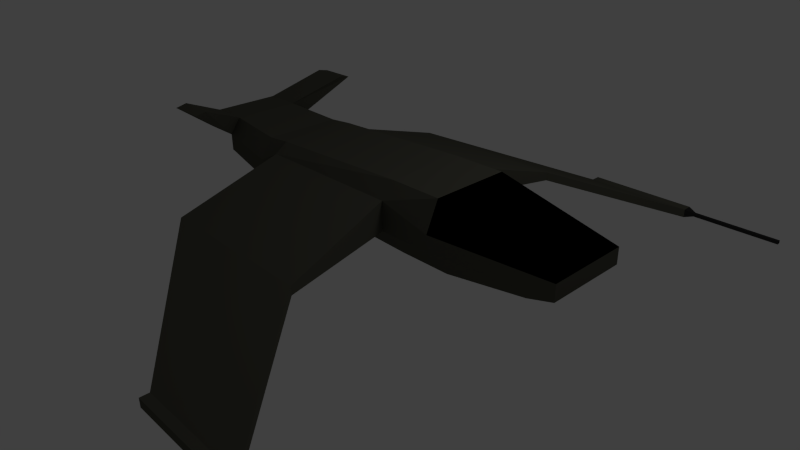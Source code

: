 # Source: enemy.blend  (saved by Blender 2.58.1; exported with 4.5.12 LTS)
import bpy
from mathutils import Matrix  # noqa: F401  (used for matrix-valued properties, if any)

bpy.ops.wm.read_factory_settings(use_empty=True)
scene = bpy.context.scene
scene.name = 'Scene'

# ---- collections
col_collection_1 = bpy.data.collections.new('Collection 1'); scene.collection.children.link(col_collection_1)

# ---- materials (node trees are filled in below, after node groups)
mat_enemyship = bpy.data.materials.new('EnemyShip')
mat_enemyship.alpha_threshold = 0.0
mat_enemyship.use_transparent_shadow = False
mat_enemyship.diffuse_color = (0.08714, 0.08626, 0.0678, 1.0)
mat_enemyship.roughness = 0.5
mat_enemyship.line_color = (0.0, 0.0, 0.0, 1.0)
mat_enemycockpit = bpy.data.materials.new('EnemyCockPit')
mat_enemycockpit.alpha_threshold = 0.0
mat_enemycockpit.use_transparent_shadow = False
mat_enemycockpit.diffuse_color = (0.0, 0.0, 0.0, 1.0)
mat_enemycockpit.roughness = 0.5
mat_enemycockpit.line_color = (0.0, 0.0, 0.0, 1.0)
mat_enemyweapons = bpy.data.materials.new('EnemyWeapons')
mat_enemyweapons.alpha_threshold = 0.0
mat_enemyweapons.use_transparent_shadow = False
mat_enemyweapons.diffuse_color = (0.02721, 0.02721, 0.02721, 1.0)
mat_enemyweapons.specular_color = (0.000515, 0.000515, 0.000515)
mat_enemyweapons.roughness = 0.5
mat_enemyweapons.line_color = (0.0, 0.0, 0.0, 1.0)

# ---- material node trees

# ---- world
world_world = bpy.data.worlds.new('World'); scene.world = world_world
world_world.color = (0.05088, 0.05088, 0.05088)
world_world.use_sun_shadow = False
world_world.sun_shadow_jitter_overblur = 0.0
world_world.cycles.sampling_method = 'MANUAL'
world_world.cycles.sample_map_resolution = 256

# ---- cameras
cam_camera = bpy.data.cameras.new('Camera')
cam_camera.clip_end = 100.0
cam_camera.lens = 35.0
cam_camera.ortho_scale = 7.314
cam_camera.dof.focus_distance = 0.0
cam_camera.dof.aperture_fstop = 128.0

# ---- lights
light_lamp = bpy.data.lights.new('Lamp', 'POINT')
light_lamp.transmission_factor = 0.0
light_lamp.cutoff_distance = 30.0
light_lamp.energy = 100.0
light_lamp.shadow_buffer_clip_start = 1.001
light_lamp.shadow_soft_size = 1.0
light_lamp.shadow_maximum_resolution = 0.006
light_lamp.use_absolute_resolution = True
light_lamp.cycles.use_multiple_importance_sampling = False

# ---- meshes
me_enemyship = bpy.data.meshes.new('EnemyShip')
me_enemyship.from_pydata([(1.0, 0.7619, 0.948), (1.0, -0.7619, 0.948), (-1.224, -0.7619, 0.948), (-1.224, 0.7619, 0.948), (1.0, 0.7619, 1.369), (1.0, -0.7619, 1.369), (-1.224, -0.7619, 1.369), (-1.224, 0.7619, 1.369), (1.769, 0.7619, 1.179), (1.769, -0.7619, 1.179), (1.769, -0.7619, 0.948), (1.769, 0.7619, 0.948), (3.5, -0.5907, 0.948), (3.5, 0.5907, 0.948), (3.5, 0.5907, 1.179), (3.5, -0.5907, 1.179), (1.208, 2.314, 0.9048), (-1.224, 2.314, 0.9048), (-1.224, 2.314, 0.7774), (1.208, 2.314, 0.7774), (1.208, -2.326, 0.9048), (-1.224, -2.326, 0.9048), (-1.224, -2.326, 0.7774), (1.208, -2.326, 0.7774), (-1.598, -0.7619, 1.179), (-1.598, 0.7619, 1.179), (-1.598, 0.7619, 0.948), (-1.598, -0.7619, 0.948), (-2.537, 0.6723, 1.123), (-2.537, -0.6723, 1.123), (-2.537, -0.6723, 1.304), (-2.537, 0.6723, 1.304), (0.9691, -4.012, 0.09497), (2.62, -4.012, 0.09497), (2.62, -4.012, 0.2224), (0.9691, -4.012, 0.2224), (0.9691, 3.967, 0.09498), (2.62, 3.967, 0.09498), (2.62, 3.967, 0.2224), (0.9691, 3.967, 0.2224), (-2.537, -0.5055, 1.532), (-2.537, 0.5055, 1.532), (-1.598, 0.5729, 1.47), (-1.598, -0.5729, 1.47), (-1.224, -0.5729, 1.504), (-1.224, 0.5729, 1.504), (2.005, 0.4441, 1.591), (2.005, -0.4441, 1.591), (1.769, -0.5729, 1.591), (1.769, 0.5729, 1.591), (1.0, 0.5729, 1.591), (1.0, -0.5729, 1.591), (-1.598, 0.7619, 0.8869), (-2.537, 0.6723, 1.059), (-2.537, -0.6723, 1.059), (-1.598, -0.7619, 0.8869), (-1.224, -0.7619, 0.8869), (-1.224, 0.7619, 0.8869), (1.769, -0.3978, 0.5061), (2.923, -0.3084, 0.6282), (2.923, 0.3084, 0.6282), (1.769, 0.3978, 0.5061), (1.0, 0.3978, 0.5061), (1.0, -0.3978, 0.5061), (2.62, -4.137, 0.2224), (0.9691, -4.137, 0.2224), (0.9691, -4.137, 0.09497), (2.62, -4.137, 0.09497), (2.62, 4.113, 0.2224), (0.9691, 4.113, 0.2224), (0.9691, 4.113, 0.09498), (2.62, 4.113, 0.09498), (2.75, 4.067, 0.135), (2.75, 4.067, 0.1824), (2.75, 4.013, 0.135), (2.75, 4.013, 0.1824), (2.814, -4.103, 0.1295), (2.814, -4.046, 0.1295), (2.814, -4.103, 0.1879), (2.814, -4.046, 0.1879), (4.108, -4.046, 0.1295), (4.108, -4.046, 0.1879), (4.027, 4.013, 0.1824), (4.027, 4.013, 0.135), (4.108, -4.103, 0.1879), (4.108, -4.103, 0.1295), (4.027, 4.067, 0.1824), (4.027, 4.067, 0.135), (-3.098, 0.6723, 1.304), (-3.098, 0.5055, 1.532), (-3.098, -0.5055, 1.532), (-3.098, -0.6723, 1.304), (-2.774, -1.399, 1.837), (-2.213, -1.399, 1.837), (-2.774, -1.232, 1.874), (-2.213, -1.232, 1.874), (-2.774, 1.253, 1.889), (-2.213, 1.253, 1.889), (-2.774, 1.42, 1.853), (-2.213, 1.42, 1.853)], [], [(5, 1, 10, 9), (0, 4, 8, 11), (11, 8, 14, 13), (9, 10, 12, 15), (13, 14, 15, 12), (7, 4, 16, 17), (3, 7, 17, 18), (4, 0, 19, 16), (0, 3, 18, 19), (5, 6, 21, 20), (6, 2, 22, 21), (1, 5, 20, 23), (2, 1, 23, 22), (7, 3, 26, 25), (2, 6, 24, 27), (27, 24, 30, 29), (25, 26, 28, 31), (29, 30, 31, 28), (22, 23, 33, 32), (23, 20, 34, 33), (21, 22, 32, 35), (20, 21, 35, 34), (19, 18, 36, 37), (16, 19, 37, 38), (18, 17, 39, 36), (17, 16, 38, 39), (25, 31, 41, 42), (30, 24, 43, 40), (24, 6, 44, 43), (7, 25, 42, 45), (15, 14, 46, 47), (9, 15, 47, 48), (14, 8, 49, 46), (8, 4, 50, 49), (5, 9, 48, 51), (6, 5, 51, 44), (4, 7, 45, 50), (43, 42, 41, 40), (44, 45, 42, 43), (49, 48, 47, 46), (50, 51, 48, 49), (50, 45, 44, 51), (28, 26, 52, 53), (29, 28, 53, 54), (27, 29, 54, 55), (2, 27, 55, 56), (26, 3, 57, 52), (12, 10, 58, 59), (13, 12, 59, 60), (11, 13, 60, 61), (0, 11, 61, 62), (10, 1, 63, 58), (1, 2, 56, 63), (3, 0, 62, 57), (52, 55, 54, 53), (57, 56, 55, 52), (58, 61, 60, 59), (63, 62, 61, 58), (62, 63, 56, 57), (34, 35, 65, 64), (35, 32, 66, 65), (32, 33, 67, 66), (67, 64, 65, 66), (39, 38, 68, 69), (36, 39, 69, 70), (37, 36, 70, 71), (68, 71, 70, 69), (71, 68, 73, 72), (37, 71, 72, 74), (68, 38, 75, 73), (67, 33, 77, 76), (64, 67, 76, 78), (34, 64, 78, 79), (38, 37, 74, 75), (33, 34, 79, 77), (77, 79, 81, 80), (75, 74, 83, 82), (79, 78, 84, 81), (78, 76, 85, 84), (76, 77, 80, 85), (73, 75, 82, 86), (74, 72, 87, 83), (72, 73, 86, 87), (80, 81, 84, 85), (82, 83, 87, 86), (40, 41, 89, 90), (31, 30, 91, 88), (88, 91, 90, 89), (91, 30, 93, 92), (90, 91, 92, 94), (40, 90, 94, 95), (30, 40, 95, 93), (93, 95, 94, 92), (89, 41, 97, 96), (88, 89, 96, 98), (31, 88, 98, 99), (41, 31, 99, 97), (97, 99, 98, 96)])
me_enemyship.polygons.foreach_set('material_index', [0, 0, 0, 0, 0, 0, 0, 0, 0, 0, 0, 0, 0, 0, 0, 0, 0, 0, 0, 0, 0, 0, 0, 0, 0, 0, 0, 0, 0, 0, 1, 1, 1, 0, 0, 0, 0, 0, 0, 1, 0, 0, 0, 0, 0, 0, 0, 0, 0, 0, 0, 0, 0, 0, 0, 0, 0, 0, 0, 0, 0, 0, 0, 0, 0, 0, 0, 2, 2, 2, 2, 2, 2, 2, 2, 2, 2, 2, 2, 2, 2, 2, 2, 2, 2, 0, 0, 0, 0, 0, 0, 0, 0, 0, 0, 0, 0, 0])
me_enemyship.materials.append(mat_enemyship)
me_enemyship.materials.append(mat_enemycockpit)
me_enemyship.materials.append(mat_enemyweapons)
me_enemyship.use_remesh_preserve_volume = False
me_enemyship.use_remesh_preserve_attributes = False
me_enemyship.use_mirror_vertex_groups = False
me_enemyship.update()

# ---- objects
ob_enemyship = bpy.data.objects.new('EnemyShip', me_enemyship)
ob_lamp = bpy.data.objects.new('Lamp', light_lamp)
ob_camera = bpy.data.objects.new('Camera', cam_camera)

# ---- transforms, parenting, visibility, modifiers, constraints
ob_enemyship.location = (0.0, 0.0, -0.987)
ob_enemyship.lock_rotations_4d = False
ob_enemyship.empty_display_type = 'ARROWS'
ob_enemyship.lineart.crease_threshold = 0.0
ob_lamp.location = (4.076, 1.005, 4.917)
ob_lamp.rotation_euler = (0.6503, 0.05522, 1.866)
ob_lamp.lock_rotations_4d = False
ob_lamp.empty_display_type = 'ARROWS'
ob_lamp.color = (0.0, 0.0, 0.0, 0.0)
ob_lamp.lineart.crease_threshold = 0.0
ob_camera.location = (7.481, -6.508, 4.357)
ob_camera.rotation_euler = (1.109, 0.01082, 0.8149)
ob_camera.lock_rotations_4d = False
ob_camera.empty_display_type = 'ARROWS'
ob_camera.color = (0.0, 0.0, 0.0, 0.0)
ob_camera.display_type = 'WIRE'
ob_camera.lineart.crease_threshold = 0.0

# ---- collection membership
col_collection_1.objects.link(ob_enemyship)
col_collection_1.objects.link(ob_lamp)
col_collection_1.objects.link(ob_camera)

# ---- scene / render settings (as saved in the file)
scene.camera = ob_camera
scene.frame_start = 1; scene.frame_end = 250; scene.frame_set(1)
scene.render.engine = 'BLENDER_EEVEE_NEXT'
scene.render.image_settings.color_mode = 'RGB'
scene.render.image_settings.compression = 90
scene.render.resolution_percentage = 50
scene.render.dither_intensity = 0.0
scene.render.bake_margin = 2
scene.render.bake_bias = 0.0
scene.cycles.use_denoising = False
scene.cycles.samples = 10
scene.cycles.sampling_pattern = 'TABULATED_SOBOL'
scene.cycles.light_sampling_threshold = 0.0
scene.cycles.use_adaptive_sampling = False
scene.cycles.use_light_tree = False
scene.cycles.blur_glossy = 0.0
scene.cycles.volume_bounces = 1
scene.cycles.pixel_filter_type = 'GAUSSIAN'
scene.cycles.sample_clamp_indirect = 0.0
scene.view_settings.view_transform = 'Standard'
bpy.context.view_layer.update()
